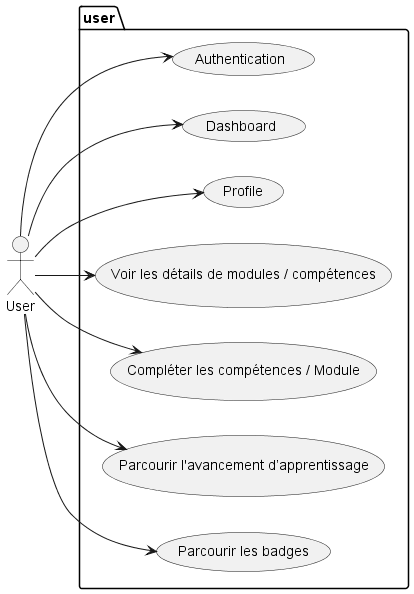

The diagram above was rendered by PlantUML. Its source (embedded in the PNG):
@startuml
left to right direction
package "user" {
  (Authentication)
  (Dashboard)
  (Profile)
  (Voir les détails de modules / compétences)
  (Compléter les compétences / Module)
  (Parcourir l'avancement d’apprentissage)
  (Parcourir les badges)
}

:User: --> (Authentication)
:User: --> (Dashboard)
:User: --> (Profile)
:User: --> (Voir les détails de modules / compétences)
:User: --> (Compléter les compétences / Module)
:User: --> (Parcourir l'avancement d’apprentissage)
:User: --> (Parcourir les badges)


newpage
left to right direction
package "admin" {
    (Authentication)
    (Dashboard)
    (Profile)
    (Gérer les modules et compétences dans chaque module)
    (Voir le progrès des apprenants)
    (Gérer les badges)
}

:Admin: --> (Authentication)
:Admin: --> (Dashboard)
:Admin: --> (Profile)
:Admin: --> (Gérer les modules et compétences dans chaque module)
:Admin: --> (Voir le progrès des apprenants)
:Admin: --> (Gérer les badges)

@enduml